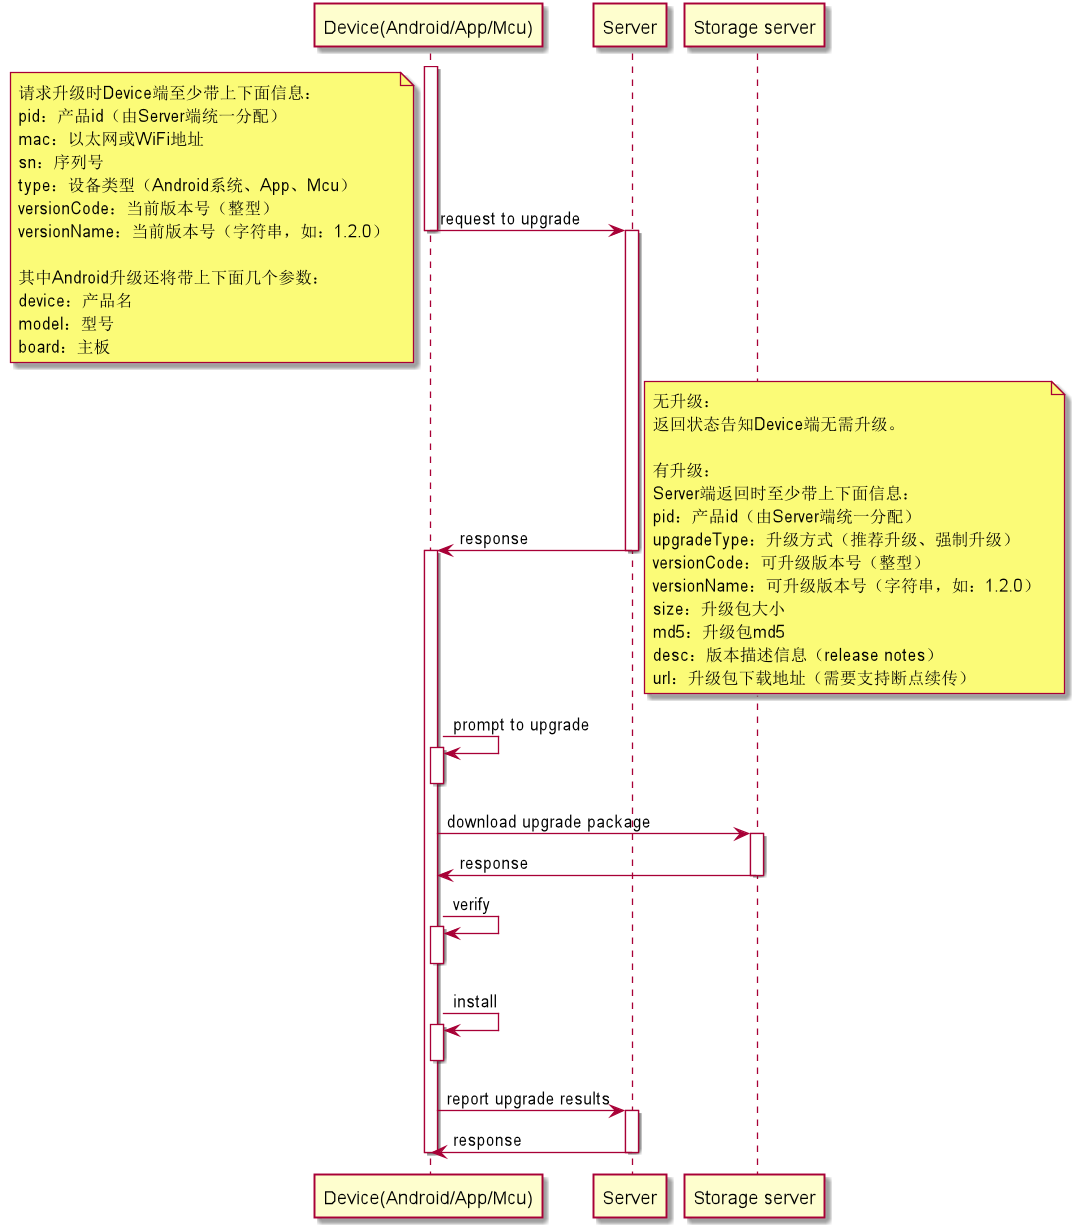

The diagram above was rendered by PlantUML. Its source (embedded in the PNG):
@startuml
participant "Device(Android/App/Mcu)" as device
participant Server as server
participant "Storage server" as storage

activate device
device -> server:request to upgrade
deactivate device
activate server
note left:请求升级时Device端至少带上下面信息：\npid：产品id（由Server端统一分配） \nmac：以太网或WiFi地址 \nsn：序列号 \ntype：设备类型（Android系统、App、Mcu） \nversionCode：当前版本号（整型） \nversionName：当前版本号（字符串，如：1.2.0） \n\n其中Android升级还将带上下面几个参数： \ndevice：产品名 \nmodel：型号 \nboard：主板 
server -> device:response
deactivate server
activate device
note right:无升级：\n返回状态告知Device端无需升级。\n\n有升级：\nServer端返回时至少带上下面信息：\npid：产品id（由Server端统一分配） \nupgradeType：升级方式（推荐升级、强制升级） \nversionCode：可升级版本号（整型） \nversionName：可升级版本号（字符串，如：1.2.0） \nsize：升级包大小 \nmd5：升级包md5 \ndesc：版本描述信息（release notes） \nurl：升级包下载地址（需要支持断点续传）
device -> device:prompt to upgrade
activate device
deactivate device

device -> storage:download upgrade package
activate storage
storage -> device:response
deactivate storage
device -> device:verify
activate device
deactivate device
device -> device:install
activate device
deactivate device

device -> server:report upgrade results
activate server
server -> device:response
deactivate server

deactivate device

@enduml